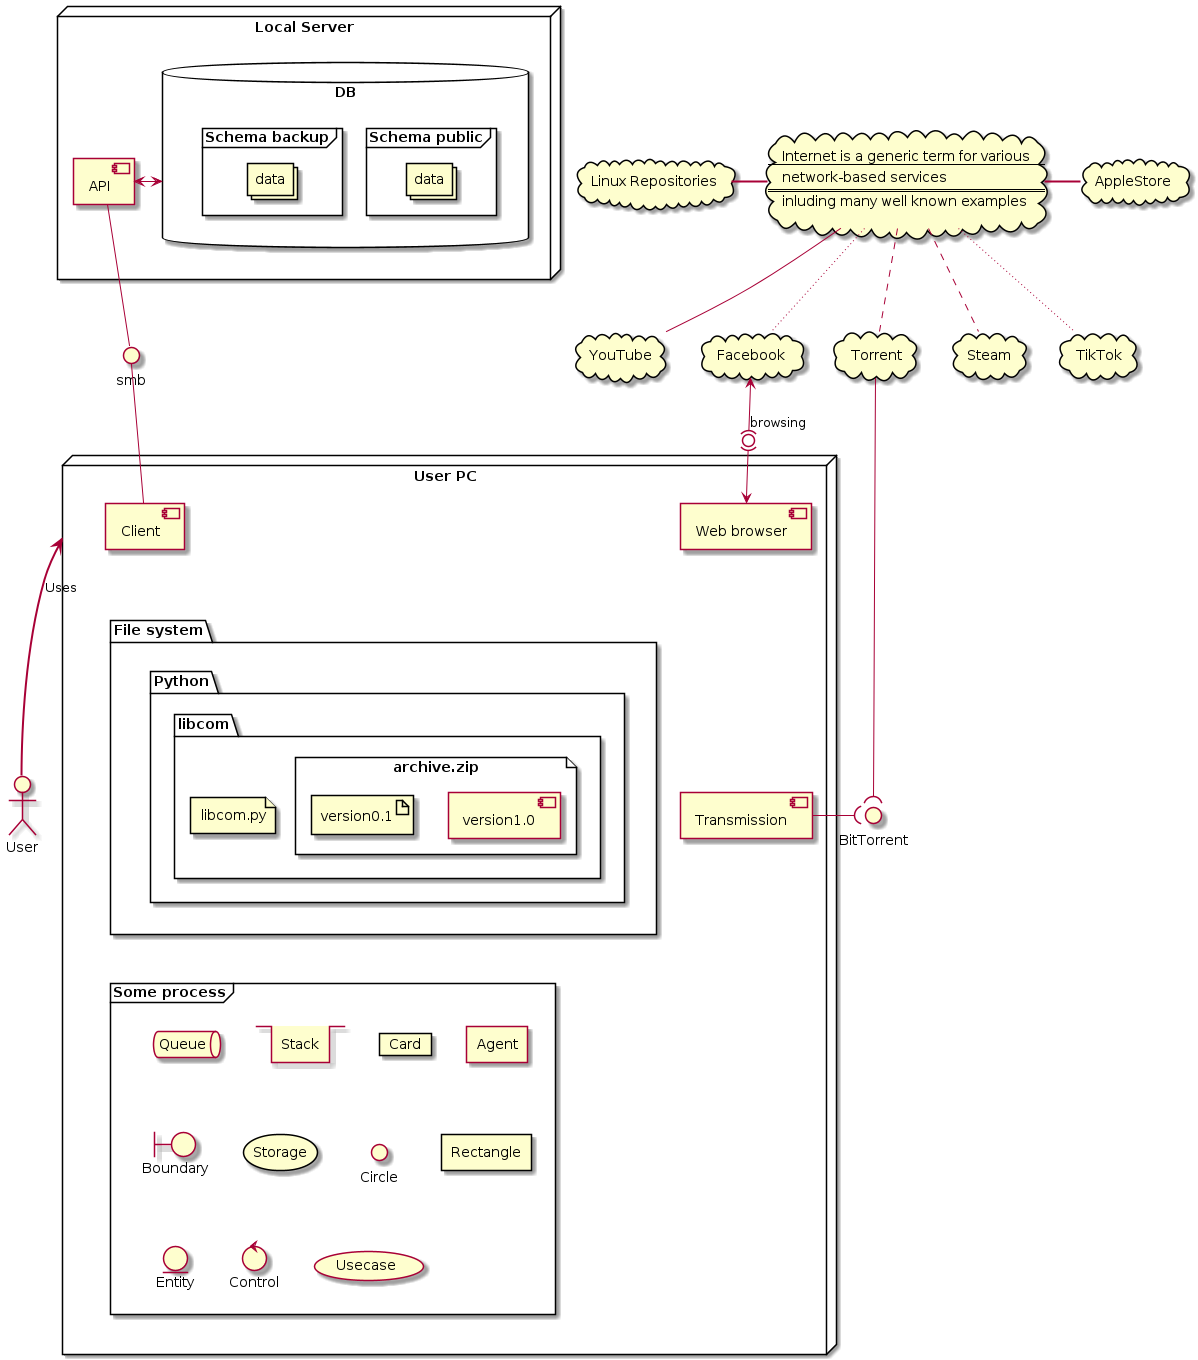

The diagram above was rendered by PlantUML. Its source (embedded in the PNG):
@startuml deployment_test
'each component may be defined simple or complex, including various separators
cloud Internet [
    Internet is a generic term for various
    --
    network-based services
    ==
    inluding many well known examples
]
cloud Torrent
cloud Steam
cloud Facebook
cloud TikTok
cloud "Linux Repositories" as Repositories
cloud AppleStore
cloud YouTube
'different ways to change line thickness
Internet .. Torrent
Internet -[dashed]- Steam
Internet ~~ Facebook
Internet -[dotted]- TikTok
Repositories = Internet
Internet -[bold] AppleStore
Internet -- YouTube

'some components may be nested
node "User PC" as PC {
    folder "File system" as FS {
        folder Python {
            package libcom {
                file libcom.py
                file "archive.zip" {
                    component "version1.0"
                    artifact "version0.1"
                }
            }
        }
    }
    component Client
    Client -[hidden]- FS
    component "Web browser" as Browser
    'add relation via interface and description
    Facebook <-(0)-> Browser : browsing
    component Transmission
    Browser -[hidden]- Transmission
    frame "Some process" as Process {
        queue Queue
        stack Stack
        card Card
        agent Agent
        boundary Boundary
        storage Storage
        circle Circle
        rectangle Rectangle
        entity Entity
        control Control
        usecase Usecase
    }
    FS -[hidden]- Process
}

'add hidden link

Torrent -[hidden]- PC

'add some interface

interface "BitTorrent"

'make ling longer and with one-sided interface
Torrent ---( BitTorrent
'use explicit direction
BitTorrent )-right- Transmission

node "Local Server" as LServer {
    component API
    database DB {
        frame "Schema public" {
            collections data
        }
        frame "Schema backup" {
            collections "data" as odata
        }
    }
    DB <-right-> API
}

interface smb

API -- smb
smb -- Client

actor User

PC <==  User : Uses
@enduml